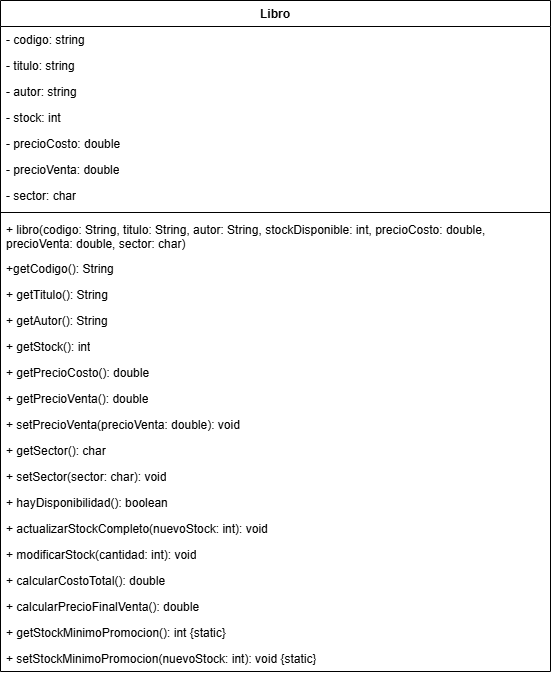

The diagram above was exported from draw.io. Its source (the exported page's mxGraphModel, read from the mxfile embedded in the PNG):
<mxGraphModel dx="1246" dy="828" grid="1" gridSize="10" guides="1" tooltips="1" connect="1" arrows="1" fold="1" page="1" pageScale="1" pageWidth="827" pageHeight="1169" math="0" shadow="0">
  <root>
    <mxCell id="0" />
    <mxCell id="1" parent="0" />
    <mxCell id="quLfbf4T2CpOg_bhPFN0-35" parent="1" style="swimlane;fontStyle=1;align=center;verticalAlign=top;childLayout=stackLayout;horizontal=1;startSize=26;horizontalStack=0;resizeParent=1;resizeParentMax=0;resizeLast=0;collapsible=1;marginBottom=0;whiteSpace=wrap;html=1;" value="Libro" vertex="1">
      <mxGeometry height="671" width="550" x="160" y="130" as="geometry" />
    </mxCell>
    <mxCell id="quLfbf4T2CpOg_bhPFN0-40" parent="quLfbf4T2CpOg_bhPFN0-35" style="text;strokeColor=none;fillColor=none;align=left;verticalAlign=top;spacingLeft=4;spacingRight=4;overflow=hidden;rotatable=0;points=[[0,0.5],[1,0.5]];portConstraint=eastwest;whiteSpace=wrap;html=1;" value="- codigo: string" vertex="1">
      <mxGeometry height="26" width="550" y="26" as="geometry" />
    </mxCell>
    <mxCell id="quLfbf4T2CpOg_bhPFN0-36" parent="quLfbf4T2CpOg_bhPFN0-35" style="text;strokeColor=none;fillColor=none;align=left;verticalAlign=top;spacingLeft=4;spacingRight=4;overflow=hidden;rotatable=0;points=[[0,0.5],[1,0.5]];portConstraint=eastwest;whiteSpace=wrap;html=1;" value="- titulo: string&lt;div&gt;&lt;br&gt;&lt;/div&gt;" vertex="1">
      <mxGeometry height="26" width="550" y="52" as="geometry" />
    </mxCell>
    <mxCell id="quLfbf4T2CpOg_bhPFN0-44" parent="quLfbf4T2CpOg_bhPFN0-35" style="text;strokeColor=none;fillColor=none;align=left;verticalAlign=top;spacingLeft=4;spacingRight=4;overflow=hidden;rotatable=0;points=[[0,0.5],[1,0.5]];portConstraint=eastwest;whiteSpace=wrap;html=1;" value="- autor: string" vertex="1">
      <mxGeometry height="26" width="550" y="78" as="geometry" />
    </mxCell>
    <mxCell id="quLfbf4T2CpOg_bhPFN0-43" parent="quLfbf4T2CpOg_bhPFN0-35" style="text;strokeColor=none;fillColor=none;align=left;verticalAlign=top;spacingLeft=4;spacingRight=4;overflow=hidden;rotatable=0;points=[[0,0.5],[1,0.5]];portConstraint=eastwest;whiteSpace=wrap;html=1;" value="- stock: int" vertex="1">
      <mxGeometry height="26" width="550" y="104" as="geometry" />
    </mxCell>
    <mxCell id="quLfbf4T2CpOg_bhPFN0-42" parent="quLfbf4T2CpOg_bhPFN0-35" style="text;strokeColor=none;fillColor=none;align=left;verticalAlign=top;spacingLeft=4;spacingRight=4;overflow=hidden;rotatable=0;points=[[0,0.5],[1,0.5]];portConstraint=eastwest;whiteSpace=wrap;html=1;" value="- precioCosto: double" vertex="1">
      <mxGeometry height="26" width="550" y="130" as="geometry" />
    </mxCell>
    <mxCell id="quLfbf4T2CpOg_bhPFN0-41" parent="quLfbf4T2CpOg_bhPFN0-35" style="text;strokeColor=none;fillColor=none;align=left;verticalAlign=top;spacingLeft=4;spacingRight=4;overflow=hidden;rotatable=0;points=[[0,0.5],[1,0.5]];portConstraint=eastwest;whiteSpace=wrap;html=1;" value="- precioVenta: double" vertex="1">
      <mxGeometry height="26" width="550" y="156" as="geometry" />
    </mxCell>
    <mxCell id="quLfbf4T2CpOg_bhPFN0-45" parent="quLfbf4T2CpOg_bhPFN0-35" style="text;strokeColor=none;fillColor=none;align=left;verticalAlign=top;spacingLeft=4;spacingRight=4;overflow=hidden;rotatable=0;points=[[0,0.5],[1,0.5]];portConstraint=eastwest;whiteSpace=wrap;html=1;" value="- sector: char" vertex="1">
      <mxGeometry height="26" width="550" y="182" as="geometry" />
    </mxCell>
    <mxCell id="quLfbf4T2CpOg_bhPFN0-37" parent="quLfbf4T2CpOg_bhPFN0-35" style="line;strokeWidth=1;fillColor=none;align=left;verticalAlign=middle;spacingTop=-1;spacingLeft=3;spacingRight=3;rotatable=0;labelPosition=right;points=[];portConstraint=eastwest;strokeColor=inherit;" value="" vertex="1">
      <mxGeometry height="8" width="550" y="208" as="geometry" />
    </mxCell>
    <mxCell id="quLfbf4T2CpOg_bhPFN0-38" parent="quLfbf4T2CpOg_bhPFN0-35" style="text;strokeColor=none;fillColor=none;align=left;verticalAlign=top;spacingLeft=4;spacingRight=4;overflow=hidden;rotatable=0;points=[[0,0.5],[1,0.5]];portConstraint=eastwest;whiteSpace=wrap;html=1;" value="+ libro(&lt;span style=&quot;background-color: transparent;&quot;&gt;codigo: String, titulo: String, autor: String, stockDisponible: int,&amp;nbsp;&lt;/span&gt;&lt;span style=&quot;background-color: transparent; color: light-dark(rgb(0, 0, 0), rgb(255, 255, 255));&quot;&gt;precioCosto: double, precioVenta: double, sector: char)&lt;/span&gt;" vertex="1">
      <mxGeometry height="39" width="550" y="216" as="geometry" />
    </mxCell>
    <mxCell id="quLfbf4T2CpOg_bhPFN0-48" parent="quLfbf4T2CpOg_bhPFN0-35" style="text;strokeColor=none;fillColor=none;align=left;verticalAlign=top;spacingLeft=4;spacingRight=4;overflow=hidden;rotatable=0;points=[[0,0.5],[1,0.5]];portConstraint=eastwest;whiteSpace=wrap;html=1;" value="+getCodigo(): String" vertex="1">
      <mxGeometry height="26" width="550" y="255" as="geometry" />
    </mxCell>
    <mxCell id="quLfbf4T2CpOg_bhPFN0-47" parent="quLfbf4T2CpOg_bhPFN0-35" style="text;strokeColor=none;fillColor=none;align=left;verticalAlign=top;spacingLeft=4;spacingRight=4;overflow=hidden;rotatable=0;points=[[0,0.5],[1,0.5]];portConstraint=eastwest;whiteSpace=wrap;html=1;" value="+ getTitulo(): String" vertex="1">
      <mxGeometry height="26" width="550" y="281" as="geometry" />
    </mxCell>
    <mxCell id="quLfbf4T2CpOg_bhPFN0-53" parent="quLfbf4T2CpOg_bhPFN0-35" style="text;strokeColor=none;fillColor=none;align=left;verticalAlign=top;spacingLeft=4;spacingRight=4;overflow=hidden;rotatable=0;points=[[0,0.5],[1,0.5]];portConstraint=eastwest;whiteSpace=wrap;html=1;" value="+ getAutor(): String" vertex="1">
      <mxGeometry height="26" width="550" y="307" as="geometry" />
    </mxCell>
    <mxCell id="quLfbf4T2CpOg_bhPFN0-52" parent="quLfbf4T2CpOg_bhPFN0-35" style="text;strokeColor=none;fillColor=none;align=left;verticalAlign=top;spacingLeft=4;spacingRight=4;overflow=hidden;rotatable=0;points=[[0,0.5],[1,0.5]];portConstraint=eastwest;whiteSpace=wrap;html=1;" value="+ getStock(): int" vertex="1">
      <mxGeometry height="26" width="550" y="333" as="geometry" />
    </mxCell>
    <mxCell id="quLfbf4T2CpOg_bhPFN0-51" parent="quLfbf4T2CpOg_bhPFN0-35" style="text;strokeColor=none;fillColor=none;align=left;verticalAlign=top;spacingLeft=4;spacingRight=4;overflow=hidden;rotatable=0;points=[[0,0.5],[1,0.5]];portConstraint=eastwest;whiteSpace=wrap;html=1;" value="+ getPrecioCosto(): double" vertex="1">
      <mxGeometry height="26" width="550" y="359" as="geometry" />
    </mxCell>
    <mxCell id="quLfbf4T2CpOg_bhPFN0-50" parent="quLfbf4T2CpOg_bhPFN0-35" style="text;strokeColor=none;fillColor=none;align=left;verticalAlign=top;spacingLeft=4;spacingRight=4;overflow=hidden;rotatable=0;points=[[0,0.5],[1,0.5]];portConstraint=eastwest;whiteSpace=wrap;html=1;" value="+ getPrecioVenta(): double" vertex="1">
      <mxGeometry height="26" width="550" y="385" as="geometry" />
    </mxCell>
    <mxCell id="quLfbf4T2CpOg_bhPFN0-39" parent="quLfbf4T2CpOg_bhPFN0-35" style="text;strokeColor=none;fillColor=none;align=left;verticalAlign=top;spacingLeft=4;spacingRight=4;overflow=hidden;rotatable=0;points=[[0,0.5],[1,0.5]];portConstraint=eastwest;whiteSpace=wrap;html=1;" value="+ setPrecioVenta(precioVenta: double): void" vertex="1">
      <mxGeometry height="26" width="550" y="411" as="geometry" />
    </mxCell>
    <mxCell id="quLfbf4T2CpOg_bhPFN0-49" parent="quLfbf4T2CpOg_bhPFN0-35" style="text;strokeColor=none;fillColor=none;align=left;verticalAlign=top;spacingLeft=4;spacingRight=4;overflow=hidden;rotatable=0;points=[[0,0.5],[1,0.5]];portConstraint=eastwest;whiteSpace=wrap;html=1;" value="+ getSector(): char" vertex="1">
      <mxGeometry height="26" width="550" y="437" as="geometry" />
    </mxCell>
    <mxCell id="quLfbf4T2CpOg_bhPFN0-58" parent="quLfbf4T2CpOg_bhPFN0-35" style="text;strokeColor=none;fillColor=none;align=left;verticalAlign=top;spacingLeft=4;spacingRight=4;overflow=hidden;rotatable=0;points=[[0,0.5],[1,0.5]];portConstraint=eastwest;whiteSpace=wrap;html=1;" value="+ setSector(sector: char): void" vertex="1">
      <mxGeometry height="26" width="550" y="463" as="geometry" />
    </mxCell>
    <mxCell id="quLfbf4T2CpOg_bhPFN0-57" parent="quLfbf4T2CpOg_bhPFN0-35" style="text;strokeColor=none;fillColor=none;align=left;verticalAlign=top;spacingLeft=4;spacingRight=4;overflow=hidden;rotatable=0;points=[[0,0.5],[1,0.5]];portConstraint=eastwest;whiteSpace=wrap;html=1;" value="+ hayDisponibilidad(): boolean" vertex="1">
      <mxGeometry height="26" width="550" y="489" as="geometry" />
    </mxCell>
    <mxCell id="quLfbf4T2CpOg_bhPFN0-56" parent="quLfbf4T2CpOg_bhPFN0-35" style="text;strokeColor=none;fillColor=none;align=left;verticalAlign=top;spacingLeft=4;spacingRight=4;overflow=hidden;rotatable=0;points=[[0,0.5],[1,0.5]];portConstraint=eastwest;whiteSpace=wrap;html=1;" value="+ actualizarStockCompleto(nuevoStock: int): void" vertex="1">
      <mxGeometry height="26" width="550" y="515" as="geometry" />
    </mxCell>
    <mxCell id="quLfbf4T2CpOg_bhPFN0-55" parent="quLfbf4T2CpOg_bhPFN0-35" style="text;strokeColor=none;fillColor=none;align=left;verticalAlign=top;spacingLeft=4;spacingRight=4;overflow=hidden;rotatable=0;points=[[0,0.5],[1,0.5]];portConstraint=eastwest;whiteSpace=wrap;html=1;" value="+ modificarStock(cantidad: int): void" vertex="1">
      <mxGeometry height="26" width="550" y="541" as="geometry" />
    </mxCell>
    <mxCell id="quLfbf4T2CpOg_bhPFN0-54" parent="quLfbf4T2CpOg_bhPFN0-35" style="text;strokeColor=none;fillColor=none;align=left;verticalAlign=top;spacingLeft=4;spacingRight=4;overflow=hidden;rotatable=0;points=[[0,0.5],[1,0.5]];portConstraint=eastwest;whiteSpace=wrap;html=1;" value="+ calcularCostoTotal(): double" vertex="1">
      <mxGeometry height="26" width="550" y="567" as="geometry" />
    </mxCell>
    <mxCell id="quLfbf4T2CpOg_bhPFN0-59" parent="quLfbf4T2CpOg_bhPFN0-35" style="text;strokeColor=none;fillColor=none;align=left;verticalAlign=top;spacingLeft=4;spacingRight=4;overflow=hidden;rotatable=0;points=[[0,0.5],[1,0.5]];portConstraint=eastwest;whiteSpace=wrap;html=1;" value="+ calcularPrecioFinalVenta(): double" vertex="1">
      <mxGeometry height="26" width="550" y="593" as="geometry" />
    </mxCell>
    <mxCell id="jv5oLLKDCLJz64AUePmh-2" parent="quLfbf4T2CpOg_bhPFN0-35" style="text;strokeColor=none;fillColor=none;align=left;verticalAlign=top;spacingLeft=4;spacingRight=4;overflow=hidden;rotatable=0;points=[[0,0.5],[1,0.5]];portConstraint=eastwest;whiteSpace=wrap;html=1;" value="+ getStockMinimoPromocion(): int {static}" vertex="1">
      <mxGeometry height="26" width="550" y="619" as="geometry" />
    </mxCell>
    <mxCell id="jv5oLLKDCLJz64AUePmh-1" parent="quLfbf4T2CpOg_bhPFN0-35" style="text;strokeColor=none;fillColor=none;align=left;verticalAlign=top;spacingLeft=4;spacingRight=4;overflow=hidden;rotatable=0;points=[[0,0.5],[1,0.5]];portConstraint=eastwest;whiteSpace=wrap;html=1;" value="+&amp;nbsp;setStockMinimoPromocion(nuevoStock: int): void {static}" vertex="1">
      <mxGeometry height="26" width="550" y="645" as="geometry" />
    </mxCell>
  </root>
</mxGraphModel>